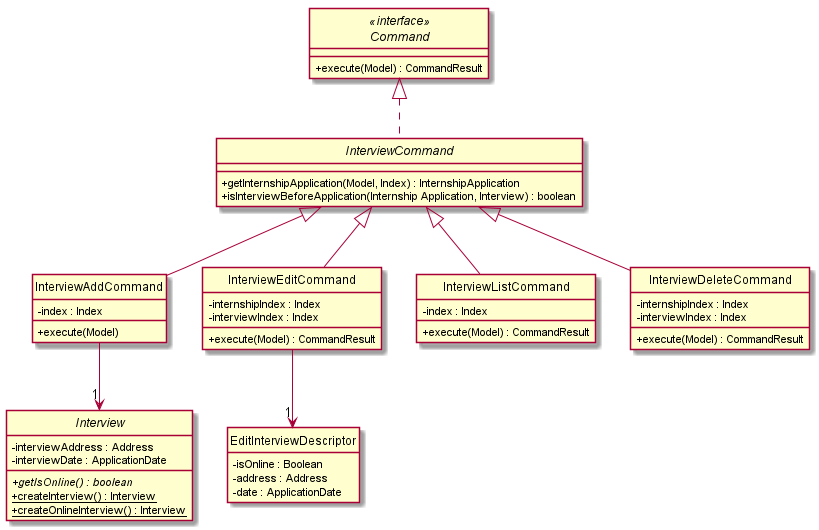

The diagram above was rendered by PlantUML. Its source (embedded in the PNG):
@startuml

hide circle
hide empty methods

skinparam classAttributeIconSize 0

interface Command <<interface>> {
+ execute(Model) : CommandResult
}

abstract class InterviewCommand {
+ getInternshipApplication(Model, Index) : InternshipApplication
+ isInterviewBeforeApplication(Internship Application, Interview) : boolean
}

class InterviewAddCommand {
- index : Index
+ execute(Model)
}

class InterviewEditCommand {
- internshipIndex : Index
- interviewIndex : Index
+ execute(Model) : CommandResult
}

class InterviewListCommand {
- index : Index
+ execute(Model) : CommandResult
}

class InterviewDeleteCommand {
- internshipIndex : Index
- interviewIndex : Index
+ execute(Model) : CommandResult
}

abstract class Interview {
- interviewAddress : Address
- interviewDate : ApplicationDate
+ {abstract} getIsOnline() : boolean 
+ {static} createInterview() : Interview
+ {static} createOnlineInterview() : Interview
}

class EditInterviewDescriptor {
- isOnline : Boolean
- address : Address
- date : ApplicationDate
}

Command <|.. InterviewCommand
InterviewCommand <|-- InterviewAddCommand
InterviewCommand <|-- InterviewEditCommand
InterviewCommand <|-- InterviewListCommand
InterviewCommand <|-- InterviewDeleteCommand

InterviewAddCommand --> "1" Interview
InterviewEditCommand --> "1" EditInterviewDescriptor


@enduml